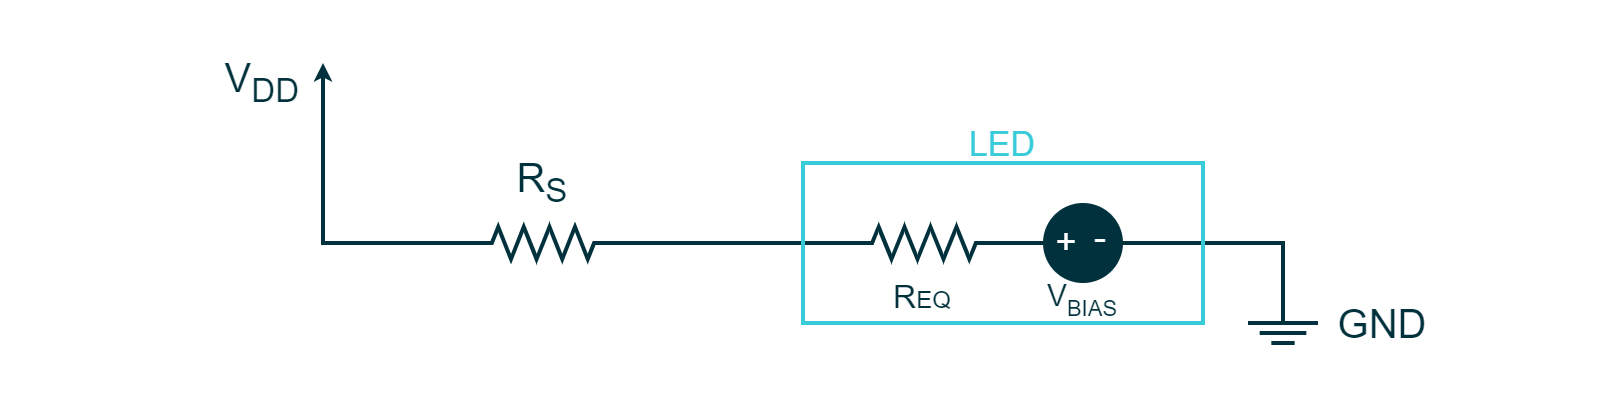

The diagram above was exported from draw.io. Its source (the exported page's mxGraphModel, read from the mxfile embedded in the PNG):
<mxGraphModel dx="2058" dy="1994" grid="1" gridSize="10" guides="1" tooltips="1" connect="1" arrows="1" fold="1" page="1" pageScale="1" pageWidth="827" pageHeight="1169" math="0" shadow="0">
  <root>
    <mxCell id="0" />
    <mxCell id="1" parent="0" />
    <mxCell id="uRBU2-jXiq8tWU8Xp-NY-34" value="" style="rounded=0;whiteSpace=wrap;html=1;strokeColor=none;strokeWidth=2;fontFamily=Arial;fontSize=20;fontColor=#FFFFFF;fillColor=#FFFFFF;opacity=0;" parent="1" vertex="1">
      <mxGeometry x="120" width="800" height="200" as="geometry" />
    </mxCell>
    <mxCell id="hMpwgPyzw5rLEjGW9iXJ-917" value="" style="verticalLabelPosition=bottom;shadow=0;dashed=0;align=center;fillColor=#00313C;html=1;verticalAlign=top;strokeWidth=2;shape=mxgraph.electrical.resistors.resistor_2;fontSize=16;fontColor=#FFFFFF;strokeColor=#00313C;rotation=0;fontFamily=Arial;fillStyle=auto;" parent="1" vertex="1">
      <mxGeometry x="350" y="112" width="80" height="16" as="geometry" />
    </mxCell>
    <mxCell id="hMpwgPyzw5rLEjGW9iXJ-918" value="" style="endArrow=none;html=1;rounded=0;strokeColor=#00313C;strokeWidth=2;fontFamily=Arial;fontSize=20;fontColor=#101820;fillColor=#00313C;exitX=1;exitY=0.5;exitDx=0;exitDy=0;" parent="1" source="7unA_86stFBW9GTjxnaF-19" edge="1">
      <mxGeometry width="50" height="50" relative="1" as="geometry">
        <mxPoint x="641" y="120" as="sourcePoint" />
        <mxPoint x="770" y="160" as="targetPoint" />
        <Array as="points">
          <mxPoint x="760" y="120" />
          <mxPoint x="760" y="160" />
        </Array>
      </mxGeometry>
    </mxCell>
    <mxCell id="hMpwgPyzw5rLEjGW9iXJ-919" value="" style="endArrow=none;html=1;rounded=0;strokeColor=#00313C;strokeWidth=2;fontFamily=Arial;fontSize=20;fontColor=#101820;fillColor=#00313C;entryX=0;entryY=0.5;entryDx=0;entryDy=0;entryPerimeter=0;endFill=0;startArrow=classic;startFill=1;endSize=3;startSize=3;" parent="1" target="hMpwgPyzw5rLEjGW9iXJ-917" edge="1">
      <mxGeometry width="50" height="50" relative="1" as="geometry">
        <mxPoint x="280" y="30" as="sourcePoint" />
        <mxPoint x="560" y="160" as="targetPoint" />
        <Array as="points">
          <mxPoint x="280" y="120" />
        </Array>
      </mxGeometry>
    </mxCell>
    <mxCell id="hMpwgPyzw5rLEjGW9iXJ-920" value="R&lt;sub&gt;S&lt;/sub&gt;" style="rounded=0;whiteSpace=wrap;html=1;strokeColor=none;strokeWidth=2;fontFamily=Arial;fontSize=20;fontColor=#00313C;fillColor=none;align=center;" parent="1" vertex="1">
      <mxGeometry x="355" y="80" width="70" height="20" as="geometry" />
    </mxCell>
    <mxCell id="hMpwgPyzw5rLEjGW9iXJ-921" value="GND" style="rounded=0;whiteSpace=wrap;html=1;strokeColor=none;strokeWidth=2;fontFamily=Arial;fontSize=20;fontColor=#00313C;fillColor=none;align=center;" parent="1" vertex="1">
      <mxGeometry x="780" y="150" width="60" height="20" as="geometry" />
    </mxCell>
    <mxCell id="hMpwgPyzw5rLEjGW9iXJ-922" value="" style="group" parent="1" vertex="1" connectable="0">
      <mxGeometry x="742.5" y="160" width="35" height="10" as="geometry" />
    </mxCell>
    <mxCell id="hMpwgPyzw5rLEjGW9iXJ-923" value="" style="endArrow=none;html=1;rounded=0;strokeColor=#00313C;strokeWidth=2;fontFamily=Arial;fontSize=20;fontColor=#101820;fillColor=#00313C;" parent="hMpwgPyzw5rLEjGW9iXJ-922" edge="1">
      <mxGeometry width="50" height="50" relative="1" as="geometry">
        <mxPoint as="sourcePoint" />
        <mxPoint x="35" as="targetPoint" />
      </mxGeometry>
    </mxCell>
    <mxCell id="hMpwgPyzw5rLEjGW9iXJ-924" value="" style="endArrow=none;html=1;rounded=0;strokeColor=#00313C;strokeWidth=2;fontFamily=Arial;fontSize=20;fontColor=#101820;fillColor=#00313C;" parent="hMpwgPyzw5rLEjGW9iXJ-922" edge="1">
      <mxGeometry width="50" height="50" relative="1" as="geometry">
        <mxPoint x="5.833333333333334" y="5" as="sourcePoint" />
        <mxPoint x="29.166666666666668" y="5" as="targetPoint" />
      </mxGeometry>
    </mxCell>
    <mxCell id="hMpwgPyzw5rLEjGW9iXJ-925" value="" style="endArrow=none;html=1;rounded=0;strokeColor=#00313C;strokeWidth=2;fontFamily=Arial;fontSize=20;fontColor=#101820;fillColor=#00313C;" parent="hMpwgPyzw5rLEjGW9iXJ-922" edge="1">
      <mxGeometry width="50" height="50" relative="1" as="geometry">
        <mxPoint x="11.666666666666668" y="10" as="sourcePoint" />
        <mxPoint x="23.333333333333336" y="10" as="targetPoint" />
      </mxGeometry>
    </mxCell>
    <mxCell id="hMpwgPyzw5rLEjGW9iXJ-926" value="V&lt;sub&gt;DD&lt;/sub&gt;" style="rounded=0;whiteSpace=wrap;html=1;strokeColor=none;strokeWidth=2;fontFamily=Arial;fontSize=20;fontColor=#00313C;fillColor=none;align=center;" parent="1" vertex="1">
      <mxGeometry x="230" y="30" width="40" height="20" as="geometry" />
    </mxCell>
    <mxCell id="hMpwgPyzw5rLEjGW9iXJ-945" value="" style="endArrow=none;html=1;rounded=0;strokeColor=#00313C;strokeWidth=2;fontFamily=Arial;fontSize=20;fontColor=#101820;fillColor=#00313C;exitX=1;exitY=0.5;exitDx=0;exitDy=0;exitPerimeter=0;entryX=0;entryY=0.5;entryDx=0;entryDy=0;entryPerimeter=0;" parent="1" source="hMpwgPyzw5rLEjGW9iXJ-917" target="7unA_86stFBW9GTjxnaF-16" edge="1">
      <mxGeometry width="50" height="50" relative="1" as="geometry">
        <mxPoint x="430" y="120" as="sourcePoint" />
        <mxPoint x="610" y="120" as="targetPoint" />
        <Array as="points" />
      </mxGeometry>
    </mxCell>
    <mxCell id="7unA_86stFBW9GTjxnaF-14" value="" style="rounded=0;whiteSpace=wrap;html=1;strokeColor=#38CBDA;strokeWidth=2;fontFamily=Arial;fontSize=20;fontColor=#FFFFFF;fillColor=none;container=0;" parent="1" vertex="1">
      <mxGeometry x="520" y="80" width="200" height="80" as="geometry" />
    </mxCell>
    <mxCell id="7unA_86stFBW9GTjxnaF-15" value="&lt;font style=&quot;font-size: 17px;&quot; color=&quot;#38cbda&quot;&gt;LED&lt;/font&gt;" style="rounded=0;whiteSpace=wrap;html=1;strokeColor=none;strokeWidth=2;fontFamily=Arial;fontSize=20;fontColor=#101820;fillColor=none;container=0;" parent="1" vertex="1">
      <mxGeometry x="590" y="60" width="60" height="20" as="geometry" />
    </mxCell>
    <mxCell id="7unA_86stFBW9GTjxnaF-16" value="" style="verticalLabelPosition=bottom;shadow=0;dashed=0;align=center;fillColor=#00313C;html=1;verticalAlign=top;strokeWidth=2;shape=mxgraph.electrical.resistors.resistor_2;fontSize=16;fontColor=#FFFFFF;strokeColor=#00313C;rotation=0;fontFamily=Arial;container=0;" parent="1" vertex="1">
      <mxGeometry x="540" y="112" width="81" height="16" as="geometry" />
    </mxCell>
    <mxCell id="7unA_86stFBW9GTjxnaF-17" value="R&lt;font style=&quot;font-size: 12px;&quot;&gt;EQ&lt;/font&gt;" style="rounded=0;whiteSpace=wrap;html=1;strokeColor=none;strokeWidth=2;fontFamily=Arial;fontSize=16;fontColor=#00313C;fillColor=none;align=center;container=0;" parent="1" vertex="1">
      <mxGeometry x="560" y="142" width="40" height="10" as="geometry" />
    </mxCell>
    <mxCell id="7unA_86stFBW9GTjxnaF-18" value="" style="endArrow=none;html=1;strokeWidth=2;strokeColor=#00313C;fillColor=#00313C;" parent="1" source="7unA_86stFBW9GTjxnaF-19" edge="1">
      <mxGeometry width="50" height="50" relative="1" as="geometry">
        <mxPoint x="620" y="120" as="sourcePoint" />
        <mxPoint x="690" y="120" as="targetPoint" />
      </mxGeometry>
    </mxCell>
    <mxCell id="7unA_86stFBW9GTjxnaF-19" value="" style="ellipse;whiteSpace=wrap;html=1;aspect=fixed;strokeWidth=2;strokeColor=none;fillColor=#00313C;fontColor=#FFFFFF;container=0;" parent="1" vertex="1">
      <mxGeometry x="640" y="100" width="40" height="40" as="geometry" />
    </mxCell>
    <mxCell id="7unA_86stFBW9GTjxnaF-20" value="" style="endArrow=none;html=1;strokeWidth=2;strokeColor=#00313C;fillColor=#00313C;" parent="1" target="7unA_86stFBW9GTjxnaF-19" edge="1">
      <mxGeometry width="50" height="50" relative="1" as="geometry">
        <mxPoint x="620" y="120" as="sourcePoint" />
        <mxPoint x="690" y="119.5" as="targetPoint" />
        <Array as="points">
          <mxPoint x="630" y="120" />
        </Array>
      </mxGeometry>
    </mxCell>
    <mxCell id="7unA_86stFBW9GTjxnaF-21" value="&lt;font color=&quot;#ffffff&quot; style=&quot;font-size: 18px;&quot;&gt;+&lt;/font&gt;" style="rounded=0;whiteSpace=wrap;html=1;strokeColor=none;strokeWidth=2;fillColor=none;fontSize=18;container=0;" parent="1" vertex="1">
      <mxGeometry x="647" y="114.5" width="10" height="10" as="geometry" />
    </mxCell>
    <mxCell id="7unA_86stFBW9GTjxnaF-22" value="&lt;font style=&quot;font-size: 18px;&quot;&gt;-&lt;/font&gt;" style="rounded=0;whiteSpace=wrap;html=1;strokeColor=none;strokeWidth=2;fillColor=none;fontSize=18;fontColor=#FFFFFF;container=0;" parent="1" vertex="1">
      <mxGeometry x="664" y="113" width="10" height="10" as="geometry" />
    </mxCell>
    <mxCell id="7unA_86stFBW9GTjxnaF-23" value="&lt;font color=&quot;#00313c&quot;&gt;&lt;font style=&quot;font-size: 15px;&quot;&gt;V&lt;/font&gt;&lt;sub style=&quot;&quot;&gt;&lt;font style=&quot;font-size: 11px;&quot;&gt;BIAS&lt;/font&gt;&lt;/sub&gt;&lt;/font&gt;" style="rounded=0;whiteSpace=wrap;html=1;strokeColor=none;strokeWidth=2;fontFamily=Arial;fontSize=20;fontColor=#101820;fillColor=none;container=0;" parent="1" vertex="1">
      <mxGeometry x="630" y="142" width="60" height="10" as="geometry" />
    </mxCell>
  </root>
</mxGraphModel>